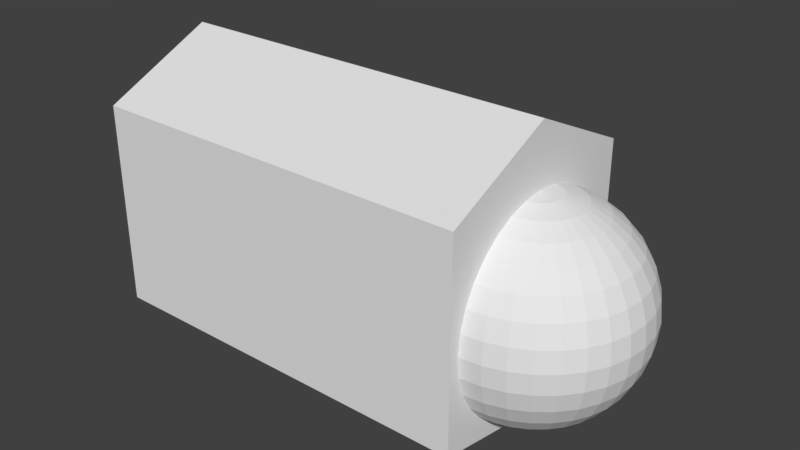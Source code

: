 # Source: R_finger2.blend  (saved by Blender 2.79.0; exported with 4.5.12 LTS)
import bpy
from mathutils import Matrix  # noqa: F401  (used for matrix-valued properties, if any)

bpy.ops.wm.read_factory_settings(use_empty=True)
scene = bpy.context.scene
scene.name = 'Scene'

# ---- collections
col_collection_1 = bpy.data.collections.new('Collection 1'); scene.collection.children.link(col_collection_1)

# ---- materials (node trees are filled in below, after node groups)
mat_r_finger2 = bpy.data.materials.new('R_finger2')
mat_r_finger2.alpha_threshold = 0.0
mat_r_finger2.use_transparent_shadow = False
mat_r_finger2.roughness = 0.5

# ---- material node trees

# ---- world
world_world = bpy.data.worlds.new('World'); scene.world = world_world
world_world.color = (0.05088, 0.05088, 0.05088)
world_world.use_sun_shadow = False
world_world.sun_shadow_jitter_overblur = 0.0
world_world.cycles.sampling_method = 'MANUAL'

# ---- meshes
me_024 = bpy.data.meshes.new('球.024')
me_024.from_pydata([(3.266e-07, 0.1951, 0.9808), (3.192e-07, 0.3827, 0.9239), (3.117e-07, 0.5556, 0.8315), (3.192e-07, 0.7071, 0.7071), (3.341e-07, 0.8315, 0.5556), (2.745e-07, 0.9239, 0.3827), (3.937e-07, 0.9808, 0.1951), (3.788e-07, 1.0, 7.55e-08), (3.937e-07, 0.9808, -0.1951), (2.298e-07, 0.9239, -0.3827), (3.341e-07, 0.8315, -0.5556), (3.192e-07, 0.7071, -0.7071), (3.415e-07, 0.5556, -0.8315), (3.043e-07, 0.3827, -0.9239), (3.08e-07, 0.1951, -0.9808), (0.03806, 0.1913, 0.9808), (0.07466, 0.3753, 0.9239), (0.1084, 0.5449, 0.8315), (0.138, 0.6935, 0.7071), (0.1622, 0.8155, 0.5556), (0.1802, 0.9061, 0.3827), (0.1913, 0.9619, 0.1951), (0.1951, 0.9808, 7.55e-08), (0.1913, 0.9619, -0.1951), (0.1802, 0.9061, -0.3827), (0.1622, 0.8155, -0.5556), (0.138, 0.6935, -0.7071), (0.1084, 0.5449, -0.8315), (0.07466, 0.3753, -0.9239), (0.03806, 0.1913, -0.9808), (0.07466, 0.1802, 0.9808), (0.1464, 0.3536, 0.9239), (0.2126, 0.5133, 0.8315), (0.2706, 0.6533, 0.7071), (0.3182, 0.7682, 0.5556), (0.3536, 0.8536, 0.3827), (0.3753, 0.9061, 0.1951), (0.3827, 0.9239, 7.55e-08), (0.3753, 0.9061, -0.1951), (0.3536, 0.8536, -0.3827), (0.3182, 0.7682, -0.5556), (0.2706, 0.6533, -0.7071), (0.2126, 0.5133, -0.8315), (0.1464, 0.3536, -0.9239), (0.07466, 0.1802, -0.9808), (0.1084, 0.1622, 0.9808), (0.2126, 0.3182, 0.9239), (0.3087, 0.4619, 0.8315), (0.3928, 0.5879, 0.7071), (0.4619, 0.6913, 0.5556), (0.5133, 0.7682, 0.3827), (0.5449, 0.8155, 0.1951), (0.5556, 0.8315, 7.55e-08), (0.5449, 0.8155, -0.1951), (0.5133, 0.7682, -0.3827), (0.4619, 0.6913, -0.5556), (0.3928, 0.5879, -0.7071), (0.3087, 0.4619, -0.8315), (0.2126, 0.3182, -0.9239), (0.1084, 0.1622, -0.9808), (0.138, 0.1379, 0.9808), (0.2706, 0.2706, 0.9239), (0.3928, 0.3928, 0.8315), (0.5, 0.5, 0.7071), (0.5879, 0.5879, 0.5556), (0.6533, 0.6533, 0.3827), (0.6935, 0.6935, 0.1951), (0.7071, 0.7071, 7.55e-08), (0.6935, 0.6935, -0.1951), (0.6533, 0.6533, -0.3827), (0.5879, 0.5879, -0.5556), (0.5, 0.5, -0.7071), (0.3928, 0.3928, -0.8315), (0.2706, 0.2706, -0.9239), (0.138, 0.1379, -0.9808), (0.1622, 0.1084, 0.9808), (0.3182, 0.2126, 0.9239), (0.4619, 0.3087, 0.8315), (0.5879, 0.3928, 0.7071), (0.6913, 0.4619, 0.5556), (0.7682, 0.5133, 0.3827), (0.8155, 0.5449, 0.1951), (0.8315, 0.5556, 7.55e-08), (0.8155, 0.5449, -0.1951), (0.7682, 0.5133, -0.3827), (0.6913, 0.4619, -0.5556), (0.5879, 0.3928, -0.7071), (0.4619, 0.3087, -0.8315), (0.3182, 0.2126, -0.9239), (0.1622, 0.1084, -0.9808), (0.1802, 0.07466, 0.9808), (0.3536, 0.1464, 0.9239), (0.5133, 0.2126, 0.8315), (0.6533, 0.2706, 0.7071), (0.7682, 0.3182, 0.5556), (0.8536, 0.3536, 0.3827), (0.9061, 0.3753, 0.1951), (0.9239, 0.3827, 7.55e-08), (0.9061, 0.3753, -0.1951), (0.8536, 0.3536, -0.3827), (0.7682, 0.3182, -0.5556), (0.6533, 0.2706, -0.7071), (0.5133, 0.2126, -0.8315), (0.3536, 0.1464, -0.9239), (0.1802, 0.07466, -0.9808), (0.1913, 0.03806, 0.9808), (0.3753, 0.07466, 0.9239), (0.5449, 0.1084, 0.8315), (0.6935, 0.1379, 0.7071), (0.8155, 0.1622, 0.5556), (0.9061, 0.1802, 0.3827), (0.9619, 0.1913, 0.1951), (0.9808, 0.1951, 7.55e-08), (0.9619, 0.1913, -0.1951), (0.9061, 0.1802, -0.3827), (0.8155, 0.1622, -0.5556), (0.6935, 0.1379, -0.7071), (0.5449, 0.1084, -0.8315), (0.3753, 0.07466, -0.9239), (0.1913, 0.03806, -0.9808), (0.1951, -7.212e-09, 0.9808), (0.3827, 4.122e-08, 0.9239), (0.5556, 2.632e-08, 0.8315), (0.7071, -2.584e-08, 0.7071), (0.8315, -8.544e-08, 0.5556), (0.9239, 6.357e-08, 0.3827), (0.9808, -8.544e-08, 0.1951), (1.0, -1.003e-07, 7.55e-08), (0.9808, -8.544e-08, -0.1951), (0.9239, 6.357e-08, -0.3827), (0.8315, -8.544e-08, -0.5556), (0.7071, -2.584e-08, -0.7071), (0.5556, -1.094e-08, -0.8315), (0.3827, 3.964e-09, -0.9239), (0.1951, 3.964e-09, -0.9808), (0.1913, -0.03806, 0.9808), (0.3753, -0.07466, 0.9239), (0.5449, -0.1084, 0.8315), (0.6935, -0.1379, 0.7071), (0.8155, -0.1622, 0.5556), (0.9061, -0.1802, 0.3827), (0.9619, -0.1913, 0.1951), (0.9808, -0.1951, 7.55e-08), (0.9619, -0.1913, -0.1951), (0.9061, -0.1802, -0.3827), (0.8155, -0.1622, -0.5556), (0.6935, -0.1379, -0.7071), (0.5449, -0.1084, -0.8315), (0.3753, -0.07466, -0.9239), (0.1913, -0.03806, -0.9808), (0.1802, -0.07466, 0.9808), (0.3536, -0.1464, 0.9239), (0.5133, -0.2126, 0.8315), (0.6533, -0.2706, 0.7071), (0.7682, -0.3182, 0.5556), (0.8536, -0.3536, 0.3827), (0.9061, -0.3753, 0.1951), (0.9239, -0.3827, 7.55e-08), (0.9061, -0.3753, -0.1951), (0.8536, -0.3536, -0.3827), (0.7682, -0.3182, -0.5556), (0.6533, -0.2706, -0.7071), (0.5133, -0.2126, -0.8315), (0.3536, -0.1464, -0.9239), (0.1802, -0.07466, -0.9808), (0.1622, -0.1084, 0.9808), (0.3182, -0.2126, 0.9239), (0.4619, -0.3087, 0.8315), (0.5879, -0.3928, 0.7071), (0.6913, -0.4619, 0.5556), (0.7682, -0.5133, 0.3827), (0.8155, -0.5449, 0.1951), (0.8315, -0.5556, 7.55e-08), (0.8155, -0.5449, -0.1951), (0.7682, -0.5133, -0.3827), (0.6913, -0.4619, -0.5556), (0.5879, -0.3928, -0.7071), (0.4619, -0.3087, -0.8315), (0.3182, -0.2126, -0.9239), (0.1622, -0.1084, -0.9808), (0.138, -0.1379, 0.9808), (0.2706, -0.2706, 0.9239), (0.3928, -0.3928, 0.8315), (0.5, -0.5, 0.7071), (0.5879, -0.5879, 0.5556), (0.6533, -0.6533, 0.3827), (0.6935, -0.6935, 0.1951), (0.7071, -0.7071, 7.55e-08), (0.6935, -0.6935, -0.1951), (0.6533, -0.6533, -0.3827), (0.5879, -0.5879, -0.5556), (0.5, -0.5, -0.7071), (0.3928, -0.3928, -0.8315), (0.2706, -0.2706, -0.9239), (0.1379, -0.1379, -0.9808), (0.1084, -0.1622, 0.9808), (0.2126, -0.3182, 0.9239), (0.3087, -0.4619, 0.8315), (0.3928, -0.5879, 0.7071), (0.4619, -0.6913, 0.5556), (0.5133, -0.7682, 0.3827), (0.5449, -0.8155, 0.1951), (0.5556, -0.8315, 7.55e-08), (0.5449, -0.8155, -0.1951), (0.5133, -0.7682, -0.3827), (0.4619, -0.6913, -0.5556), (0.3928, -0.5879, -0.7071), (0.3087, -0.4619, -0.8315), (0.2126, -0.3182, -0.9239), (0.1084, -0.1622, -0.9808), (3.258e-07, 0.0, -1.0), (0.07466, -0.1802, 0.9808), (0.1464, -0.3536, 0.9239), (0.2126, -0.5133, 0.8315), (0.2706, -0.6533, 0.7071), (0.3182, -0.7682, 0.5556), (0.3536, -0.8536, 0.3827), (0.3753, -0.9061, 0.1951), (0.3827, -0.9239, 7.55e-08), (0.3753, -0.9061, -0.1951), (0.3536, -0.8536, -0.3827), (0.3182, -0.7682, -0.5556), (0.2706, -0.6533, -0.7071), (0.2126, -0.5133, -0.8315), (0.1464, -0.3536, -0.9239), (0.07466, -0.1802, -0.9808), (0.03806, -0.1913, 0.9808), (0.07466, -0.3753, 0.9239), (0.1084, -0.5449, 0.8315), (0.1379, -0.6935, 0.7071), (0.1622, -0.8155, 0.5556), (0.1802, -0.9061, 0.3827), (0.1913, -0.9619, 0.1951), (0.1951, -0.9808, 7.55e-08), (0.1913, -0.9619, -0.1951), (0.1802, -0.9061, -0.3827), (0.1622, -0.8155, -0.5556), (0.1379, -0.6935, -0.7071), (0.1084, -0.5449, -0.8315), (0.07466, -0.3753, -0.9239), (0.03806, -0.1913, -0.9808), (3.117e-07, -0.1951, 0.9808), (2.819e-07, -0.3827, 0.9239), (2.819e-07, -0.5556, 0.8315), (1.851e-07, -0.7071, 0.7071), (1.404e-07, -0.8315, 0.5556), (3.192e-07, -0.9239, 0.3827), (9.567e-08, -0.9808, 0.1951), (1.404e-07, -1.0, 7.55e-08), (9.567e-08, -0.9808, -0.1951), (3.192e-07, -0.9239, -0.3827), (1.404e-07, -0.8315, -0.5556), (1.851e-07, -0.7071, -0.7071), (2.596e-07, -0.5556, -0.8315), (2.521e-07, -0.3827, -0.9239), (3.155e-07, -0.1951, -0.9808), (2.48e-08, -1.247e-07, 1.0), (2.289e-05, 1.066, 0.8743), (2.289e-05, -1.094, 0.8743), (-3.752, -1.094, 0.8743), (-3.752, 1.066, 0.8743), (2.289e-05, 1.066, -1.078), (2.289e-05, -1.094, -1.078), (-3.752, -1.094, -1.078), (-3.752, 1.066, -1.078), (2.289e-05, -0.01395, 1.075), (-3.752, -0.01395, 1.075), (2.289e-05, -0.01395, -1.584), (-3.752, -0.01395, -1.584)], [], [(1, 0, 15, 16), (12, 11, 26, 27), (10, 9, 24, 25), (8, 7, 22, 23), (6, 5, 20, 21), (4, 3, 18, 19), (2, 1, 16, 17), (13, 12, 27, 28), (11, 10, 25, 26), (9, 8, 23, 24), (7, 6, 21, 22), (5, 4, 19, 20), (3, 2, 17, 18), (14, 13, 28, 29), (16, 15, 30, 31), (27, 26, 41, 42), (25, 24, 39, 40), (23, 22, 37, 38), (21, 20, 35, 36), (19, 18, 33, 34), (17, 16, 31, 32), (28, 27, 42, 43), (26, 25, 40, 41), (24, 23, 38, 39), (22, 21, 36, 37), (20, 19, 34, 35), (18, 17, 32, 33), (29, 28, 43, 44), (31, 30, 45, 46), (42, 41, 56, 57), (40, 39, 54, 55), (38, 37, 52, 53), (36, 35, 50, 51), (34, 33, 48, 49), (32, 31, 46, 47), (43, 42, 57, 58), (41, 40, 55, 56), (39, 38, 53, 54), (37, 36, 51, 52), (35, 34, 49, 50), (33, 32, 47, 48), (44, 43, 58, 59), (46, 45, 60, 61), (57, 56, 71, 72), (55, 54, 69, 70), (53, 52, 67, 68), (51, 50, 65, 66), (49, 48, 63, 64), (47, 46, 61, 62), (58, 57, 72, 73), (56, 55, 70, 71), (54, 53, 68, 69), (52, 51, 66, 67), (50, 49, 64, 65), (48, 47, 62, 63), (59, 58, 73, 74), (61, 60, 75, 76), (72, 71, 86, 87), (70, 69, 84, 85), (68, 67, 82, 83), (66, 65, 80, 81), (64, 63, 78, 79), (62, 61, 76, 77), (73, 72, 87, 88), (71, 70, 85, 86), (69, 68, 83, 84), (67, 66, 81, 82), (65, 64, 79, 80), (63, 62, 77, 78), (74, 73, 88, 89), (76, 75, 90, 91), (87, 86, 101, 102), (85, 84, 99, 100), (83, 82, 97, 98), (81, 80, 95, 96), (79, 78, 93, 94), (77, 76, 91, 92), (88, 87, 102, 103), (86, 85, 100, 101), (84, 83, 98, 99), (82, 81, 96, 97), (80, 79, 94, 95), (78, 77, 92, 93), (89, 88, 103, 104), (91, 90, 105, 106), (102, 101, 116, 117), (100, 99, 114, 115), (98, 97, 112, 113), (96, 95, 110, 111), (94, 93, 108, 109), (92, 91, 106, 107), (103, 102, 117, 118), (101, 100, 115, 116), (99, 98, 113, 114), (97, 96, 111, 112), (95, 94, 109, 110), (93, 92, 107, 108), (104, 103, 118, 119), (106, 105, 120, 121), (117, 116, 131, 132), (115, 114, 129, 130), (113, 112, 127, 128), (111, 110, 125, 126), (109, 108, 123, 124), (107, 106, 121, 122), (118, 117, 132, 133), (116, 115, 130, 131), (114, 113, 128, 129), (112, 111, 126, 127), (110, 109, 124, 125), (108, 107, 122, 123), (119, 118, 133, 134), (121, 120, 135, 136), (132, 131, 146, 147), (130, 129, 144, 145), (128, 127, 142, 143), (126, 125, 140, 141), (124, 123, 138, 139), (122, 121, 136, 137), (133, 132, 147, 148), (131, 130, 145, 146), (129, 128, 143, 144), (127, 126, 141, 142), (125, 124, 139, 140), (123, 122, 137, 138), (134, 133, 148, 149), (136, 135, 150, 151), (147, 146, 161, 162), (145, 144, 159, 160), (143, 142, 157, 158), (141, 140, 155, 156), (139, 138, 153, 154), (137, 136, 151, 152), (148, 147, 162, 163), (146, 145, 160, 161), (144, 143, 158, 159), (142, 141, 156, 157), (140, 139, 154, 155), (138, 137, 152, 153), (149, 148, 163, 164), (151, 150, 165, 166), (162, 161, 176, 177), (160, 159, 174, 175), (158, 157, 172, 173), (156, 155, 170, 171), (154, 153, 168, 169), (152, 151, 166, 167), (163, 162, 177, 178), (161, 160, 175, 176), (159, 158, 173, 174), (157, 156, 171, 172), (155, 154, 169, 170), (153, 152, 167, 168), (164, 163, 178, 179), (166, 165, 180, 181), (177, 176, 191, 192), (175, 174, 189, 190), (173, 172, 187, 188), (171, 170, 185, 186), (169, 168, 183, 184), (167, 166, 181, 182), (178, 177, 192, 193), (176, 175, 190, 191), (174, 173, 188, 189), (172, 171, 186, 187), (170, 169, 184, 185), (168, 167, 182, 183), (179, 178, 193, 194), (181, 180, 195, 196), (192, 191, 206, 207), (190, 189, 204, 205), (188, 187, 202, 203), (186, 185, 200, 201), (184, 183, 198, 199), (182, 181, 196, 197), (193, 192, 207, 208), (191, 190, 205, 206), (189, 188, 203, 204), (187, 186, 201, 202), (185, 184, 199, 200), (183, 182, 197, 198), (194, 193, 208, 209), (196, 195, 211, 212), (207, 206, 222, 223), (205, 204, 220, 221), (203, 202, 218, 219), (201, 200, 216, 217), (199, 198, 214, 215), (197, 196, 212, 213), (208, 207, 223, 224), (206, 205, 221, 222), (204, 203, 219, 220), (202, 201, 217, 218), (200, 199, 215, 216), (198, 197, 213, 214), (209, 208, 224, 225), (212, 211, 226, 227), (223, 222, 237, 238), (221, 220, 235, 236), (219, 218, 233, 234), (217, 216, 231, 232), (215, 214, 229, 230), (213, 212, 227, 228), (224, 223, 238, 239), (222, 221, 236, 237), (220, 219, 234, 235), (218, 217, 232, 233), (216, 215, 230, 231), (214, 213, 228, 229), (225, 224, 239, 240), (227, 226, 241, 242), (238, 237, 252, 253), (236, 235, 250, 251), (234, 233, 248, 249), (232, 231, 246, 247), (230, 229, 244, 245), (228, 227, 242, 243), (239, 238, 253, 254), (237, 236, 251, 252), (235, 234, 249, 250), (233, 232, 247, 248), (231, 230, 245, 246), (229, 228, 243, 244), (240, 239, 254, 255), (210, 14, 29), (0, 256, 15), (210, 29, 44), (15, 256, 30), (210, 44, 59), (30, 256, 45), (210, 59, 74), (45, 256, 60), (210, 74, 89), (60, 256, 75), (210, 89, 104), (75, 256, 90), (210, 104, 119), (90, 256, 105), (210, 119, 134), (105, 256, 120), (210, 134, 149), (120, 256, 135), (210, 149, 164), (135, 256, 150), (210, 164, 179), (150, 256, 165), (210, 179, 194), (165, 256, 180), (210, 194, 209), (180, 256, 195), (210, 209, 225), (195, 256, 211), (210, 225, 240), (211, 256, 226), (210, 240, 255), (226, 256, 241), (261, 267, 265, 257), (262, 263, 259, 258), (268, 264, 260, 266), (264, 261, 257, 260), (257, 265, 266, 260), (264, 268, 267, 261), (267, 262, 258, 265), (265, 258, 259, 266), (268, 263, 262, 267), (263, 268, 266, 259)])
_uv = me_024.uv_layers.new(name='UVマップ')
_uv.uv.foreach_set('vector', [0.3056, 0.5749, 0.3312, 0.5863, 0.3294, 0.5914, 0.3026, 0.5851, 0.04453, 0.6736, 0.05575, 0.6496, 0.07082, 0.6596, 0.05715, 0.6797, 0.07088, 0.627, 0.0897, 0.6066, 0.1054, 0.6252, 0.087, 0.6414, 0.1118, 0.5892, 0.1366, 0.5752, 0.1479, 0.5997, 0.1258, 0.6112, 0.1636, 0.5651, 0.192, 0.559, 0.1963, 0.5841, 0.1715, 0.5906, 0.2211, 0.5572, 0.2502, 0.5595, 0.2487, 0.5793, 0.2222, 0.5803, 0.2785, 0.5656, 0.3056, 0.5749, 0.3026, 0.5851, 0.2756, 0.5809, 0.03718, 0.6983, 0.04453, 0.6736, 0.05715, 0.6797, 0.04617, 0.7013, 0.05575, 0.6496, 0.07088, 0.627, 0.087, 0.6414, 0.07082, 0.6596, 0.0897, 0.6066, 0.1118, 0.5892, 0.1258, 0.6112, 0.1054, 0.6252, 0.1366, 0.5752, 0.1636, 0.5651, 0.1715, 0.5906, 0.1479, 0.5997, 0.192, 0.559, 0.2211, 0.5572, 0.2222, 0.5803, 0.1963, 0.5841, 0.2502, 0.5595, 0.2785, 0.5656, 0.2756, 0.5809, 0.2487, 0.5793, 0.03326, 0.7228, 0.03718, 0.6983, 0.04617, 0.7013, 0.0379, 0.7238, 0.3026, 0.5851, 0.3294, 0.5914, 0.3285, 0.5967, 0.3016, 0.5954, 0.05715, 0.6797, 0.07082, 0.6596, 0.08318, 0.6707, 0.06781, 0.6873, 0.087, 0.6414, 0.1054, 0.6252, 0.1181, 0.6428, 0.09999, 0.6559, 0.1258, 0.6112, 0.1479, 0.5997, 0.1577, 0.6215, 0.1374, 0.6314, 0.1715, 0.5906, 0.1963, 0.5841, 0.2016, 0.6064, 0.1791, 0.6132, 0.2222, 0.5803, 0.2487, 0.5793, 0.2497, 0.5976, 0.2251, 0.6012, 0.2756, 0.5809, 0.3026, 0.5851, 0.3016, 0.5954, 0.2752, 0.5957, 0.04617, 0.7013, 0.05715, 0.6797, 0.06781, 0.6873, 0.0541, 0.7056, 0.07082, 0.6596, 0.087, 0.6414, 0.09999, 0.6559, 0.08318, 0.6707, 0.1054, 0.6252, 0.1258, 0.6112, 0.1374, 0.6314, 0.1181, 0.6428, 0.1479, 0.5997, 0.1715, 0.5906, 0.1791, 0.6132, 0.1577, 0.6215, 0.1963, 0.5841, 0.2222, 0.5803, 0.2251, 0.6012, 0.2016, 0.6064, 0.2487, 0.5793, 0.2756, 0.5809, 0.2752, 0.5957, 0.2497, 0.5976, 0.0379, 0.7238, 0.04617, 0.7013, 0.0541, 0.7056, 0.04217, 0.7256, 0.3016, 0.5954, 0.3285, 0.5967, 0.3287, 0.602, 0.3022, 0.6055, 0.06781, 0.6873, 0.08318, 0.6707, 0.09322, 0.6824, 0.07664, 0.6959, 0.09999, 0.6559, 0.1181, 0.6428, 0.1284, 0.6599, 0.1105, 0.6705, 0.1374, 0.6314, 0.1577, 0.6215, 0.1664, 0.6418, 0.1471, 0.6503, 0.1791, 0.6132, 0.2016, 0.6064, 0.2076, 0.6269, 0.1866, 0.634, 0.2251, 0.6012, 0.2497, 0.5976, 0.2526, 0.6148, 0.2296, 0.6205, 0.2752, 0.5957, 0.3016, 0.5954, 0.3022, 0.6055, 0.2768, 0.6098, 0.0541, 0.7056, 0.06781, 0.6873, 0.07664, 0.6959, 0.06085, 0.7111, 0.08318, 0.6707, 0.09999, 0.6559, 0.1105, 0.6705, 0.09322, 0.6824, 0.1181, 0.6428, 0.1374, 0.6314, 0.1471, 0.6503, 0.1284, 0.6599, 0.1577, 0.6215, 0.1791, 0.6132, 0.1866, 0.634, 0.1664, 0.6418, 0.2016, 0.6064, 0.2251, 0.6012, 0.2296, 0.6205, 0.2076, 0.6269, 0.2497, 0.5976, 0.2752, 0.5957, 0.2768, 0.6098, 0.2526, 0.6148, 0.04217, 0.7256, 0.0541, 0.7056, 0.06085, 0.7111, 0.04594, 0.7282, 0.3022, 0.6055, 0.3287, 0.602, 0.3298, 0.6071, 0.3045, 0.6152, 0.07664, 0.6959, 0.09322, 0.6824, 0.1012, 0.6947, 0.08375, 0.7053, 0.1105, 0.6705, 0.1284, 0.6599, 0.1369, 0.6767, 0.1189, 0.6853, 0.1471, 0.6503, 0.1664, 0.6418, 0.1744, 0.6612, 0.1554, 0.6688, 0.1866, 0.634, 0.2076, 0.6269, 0.2142, 0.6463, 0.194, 0.6538, 0.2296, 0.6205, 0.2526, 0.6148, 0.2573, 0.6311, 0.2353, 0.6388, 0.2768, 0.6098, 0.3022, 0.6055, 0.3045, 0.6152, 0.2804, 0.6233, 0.06085, 0.7111, 0.07664, 0.6959, 0.08375, 0.7053, 0.0664, 0.7174, 0.09322, 0.6824, 0.1105, 0.6705, 0.1189, 0.6853, 0.1012, 0.6947, 0.1284, 0.6599, 0.1471, 0.6503, 0.1554, 0.6688, 0.1369, 0.6767, 0.1664, 0.6418, 0.1866, 0.634, 0.194, 0.6538, 0.1744, 0.6612, 0.2076, 0.6269, 0.2296, 0.6205, 0.2353, 0.6388, 0.2142, 0.6463, 0.2526, 0.6148, 0.2768, 0.6098, 0.2804, 0.6233, 0.2573, 0.6311, 0.04594, 0.7282, 0.06085, 0.7111, 0.0664, 0.7174, 0.04912, 0.7313, 0.3045, 0.6152, 0.3298, 0.6071, 0.3318, 0.6119, 0.3084, 0.6244, 0.08375, 0.7053, 0.1012, 0.6947, 0.1074, 0.7073, 0.08924, 0.7152, 0.1189, 0.6853, 0.1369, 0.6767, 0.1438, 0.6936, 0.1256, 0.7002, 0.1554, 0.6688, 0.1744, 0.6612, 0.1817, 0.6805, 0.1625, 0.6872, 0.194, 0.6538, 0.2142, 0.6463, 0.2216, 0.6653, 0.2014, 0.6733, 0.2353, 0.6388, 0.2573, 0.6311, 0.2637, 0.6468, 0.2424, 0.6565, 0.2804, 0.6233, 0.3045, 0.6152, 0.3084, 0.6244, 0.2857, 0.6361, 0.0664, 0.7174, 0.08375, 0.7053, 0.08924, 0.7152, 0.07073, 0.7243, 0.1012, 0.6947, 0.1189, 0.6853, 0.1256, 0.7002, 0.1074, 0.7073, 0.1369, 0.6767, 0.1554, 0.6688, 0.1625, 0.6872, 0.1438, 0.6936, 0.1744, 0.6612, 0.194, 0.6538, 0.2014, 0.6733, 0.1817, 0.6805, 0.2142, 0.6463, 0.2353, 0.6388, 0.2424, 0.6565, 0.2216, 0.6653, 0.2573, 0.6311, 0.2804, 0.6233, 0.2857, 0.6361, 0.2637, 0.6468, 0.04912, 0.7313, 0.0664, 0.7174, 0.07073, 0.7243, 0.05166, 0.7349, 0.3084, 0.6244, 0.3318, 0.6119, 0.3347, 0.6163, 0.3137, 0.6329, 0.08924, 0.7152, 0.1074, 0.7073, 0.1119, 0.7203, 0.09315, 0.7256, 0.1256, 0.7002, 0.1438, 0.6936, 0.1491, 0.7108, 0.1304, 0.7155, 0.1625, 0.6872, 0.1817, 0.6805, 0.1885, 0.7003, 0.1684, 0.706, 0.2014, 0.6733, 0.2216, 0.6653, 0.23, 0.6844, 0.2091, 0.6932, 0.2424, 0.6565, 0.2637, 0.6468, 0.2718, 0.6619, 0.2509, 0.674, 0.2857, 0.6361, 0.3084, 0.6244, 0.3137, 0.6329, 0.2928, 0.6482, 0.07073, 0.7243, 0.08924, 0.7152, 0.09315, 0.7256, 0.07383, 0.7317, 0.1074, 0.7073, 0.1256, 0.7002, 0.1304, 0.7155, 0.1119, 0.7203, 0.1438, 0.6936, 0.1625, 0.6872, 0.1684, 0.706, 0.1491, 0.7108, 0.1817, 0.6805, 0.2014, 0.6733, 0.2091, 0.6932, 0.1885, 0.7003, 0.2216, 0.6653, 0.2424, 0.6565, 0.2509, 0.674, 0.23, 0.6844, 0.2637, 0.6468, 0.2857, 0.6361, 0.2928, 0.6482, 0.2718, 0.6619, 0.05166, 0.7349, 0.07073, 0.7243, 0.07383, 0.7317, 0.05349, 0.7388, 0.3137, 0.6329, 0.3347, 0.6163, 0.3384, 0.6201, 0.3206, 0.6405, 0.09315, 0.7256, 0.1119, 0.7203, 0.1146, 0.7336, 0.09552, 0.7363, 0.1304, 0.7155, 0.1491, 0.7108, 0.1526, 0.7286, 0.1334, 0.7311, 0.1684, 0.706, 0.1885, 0.7003, 0.1948, 0.7218, 0.1728, 0.7259, 0.2091, 0.6932, 0.23, 0.6844, 0.2397, 0.7044, 0.2174, 0.7146, 0.2509, 0.674, 0.2718, 0.6619, 0.2821, 0.6765, 0.2614, 0.6916, 0.2928, 0.6482, 0.3137, 0.6329, 0.3206, 0.6405, 0.3018, 0.6594, 0.07383, 0.7317, 0.09315, 0.7256, 0.09552, 0.7363, 0.07571, 0.7393, 0.1119, 0.7203, 0.1304, 0.7155, 0.1334, 0.7311, 0.1146, 0.7336, 0.1491, 0.7108, 0.1684, 0.706, 0.1728, 0.7259, 0.1526, 0.7286, 0.1885, 0.7003, 0.2091, 0.6932, 0.2174, 0.7146, 0.1948, 0.7218, 0.23, 0.6844, 0.2509, 0.674, 0.2614, 0.6916, 0.2397, 0.7044, 0.2718, 0.6619, 0.2928, 0.6482, 0.3018, 0.6594, 0.2821, 0.6765, 0.05349, 0.7388, 0.07383, 0.7317, 0.07571, 0.7393, 0.0546, 0.7429, 0.3206, 0.6405, 0.3384, 0.6201, 0.3428, 0.6232, 0.3288, 0.6469, 0.09552, 0.7363, 0.1146, 0.7336, 0.1155, 0.747, 0.09635, 0.7471, 0.1334, 0.7311, 0.1526, 0.7286, 0.154, 0.7469, 0.1345, 0.747, 0.1728, 0.7259, 0.1948, 0.7218, 0.2, 0.7472, 0.1749, 0.7471, 0.2174, 0.7146, 0.2397, 0.7044, 0.2517, 0.7257, 0.2268, 0.7385, 0.2614, 0.6916, 0.2821, 0.6765, 0.2948, 0.6906, 0.2744, 0.7095, 0.3018, 0.6594, 0.3206, 0.6405, 0.3288, 0.6469, 0.3129, 0.6696, 0.07571, 0.7393, 0.09552, 0.7363, 0.09635, 0.7471, 0.07635, 0.7472, 0.1146, 0.7336, 0.1334, 0.7311, 0.1345, 0.747, 0.1155, 0.747, 0.1526, 0.7286, 0.1728, 0.7259, 0.1749, 0.7471, 0.154, 0.7469, 0.1948, 0.7218, 0.2174, 0.7146, 0.2268, 0.7385, 0.2, 0.7472, 0.2397, 0.7044, 0.2614, 0.6916, 0.2744, 0.7095, 0.2517, 0.7257, 0.2821, 0.6765, 0.3018, 0.6594, 0.3129, 0.6696, 0.2948, 0.6906, 0.0546, 0.7429, 0.07571, 0.7393, 0.07635, 0.7472, 0.05496, 0.7472, 0.3258, 0.8504, 0.3378, 0.8747, 0.3333, 0.8774, 0.3173, 0.8562, 0.09635, 0.7471, 0.1155, 0.747, 0.1148, 0.7604, 0.09564, 0.7579, 0.1345, 0.747, 0.154, 0.7469, 0.1528, 0.7651, 0.1336, 0.7628, 0.1749, 0.7471, 0.2, 0.7472, 0.1945, 0.7721, 0.1729, 0.7679, 0.2265, 0.7557, 0.2513, 0.7686, 0.2392, 0.7898, 0.217, 0.7794, 0.274, 0.7852, 0.2941, 0.8049, 0.2808, 0.8186, 0.2606, 0.803, 0.3114, 0.8269, 0.3258, 0.8504, 0.3173, 0.8562, 0.2998, 0.8365, 0.07635, 0.7472, 0.09635, 0.7471, 0.09564, 0.7579, 0.07575, 0.755, 0.1155, 0.747, 0.1345, 0.747, 0.1336, 0.7628, 0.1148, 0.7604, 0.154, 0.7469, 0.1749, 0.7471, 0.1729, 0.7679, 0.1528, 0.7651, 0.2, 0.7472, 0.2265, 0.7557, 0.217, 0.7794, 0.1945, 0.7721, 0.2513, 0.7686, 0.274, 0.7852, 0.2606, 0.803, 0.2392, 0.7898, 0.2941, 0.8049, 0.3114, 0.8269, 0.2998, 0.8365, 0.2808, 0.8186, 0.05496, 0.7472, 0.07635, 0.7472, 0.07575, 0.755, 0.05457, 0.7515, 0.3173, 0.8562, 0.3333, 0.8774, 0.3294, 0.8808, 0.3101, 0.8633, 0.09564, 0.7579, 0.1148, 0.7604, 0.1122, 0.7737, 0.09339, 0.7686, 0.1336, 0.7628, 0.1528, 0.7651, 0.1495, 0.7828, 0.1307, 0.7784, 0.1729, 0.7679, 0.1945, 0.7721, 0.1884, 0.7933, 0.1686, 0.7876, 0.217, 0.7794, 0.2392, 0.7898, 0.2293, 0.8095, 0.2087, 0.8005, 0.2606, 0.803, 0.2808, 0.8186, 0.2702, 0.8328, 0.2498, 0.8202, 0.2998, 0.8365, 0.3173, 0.8562, 0.3101, 0.8633, 0.2903, 0.8472, 0.07575, 0.755, 0.09564, 0.7579, 0.09339, 0.7686, 0.07392, 0.7627, 0.1148, 0.7604, 0.1336, 0.7628, 0.1307, 0.7784, 0.1122, 0.7737, 0.1528, 0.7651, 0.1729, 0.7679, 0.1686, 0.7876, 0.1495, 0.7828, 0.1945, 0.7721, 0.217, 0.7794, 0.2087, 0.8005, 0.1884, 0.7933, 0.2392, 0.7898, 0.2606, 0.803, 0.2498, 0.8202, 0.2293, 0.8095, 0.2808, 0.8186, 0.2998, 0.8365, 0.2903, 0.8472, 0.2702, 0.8328, 0.05457, 0.7515, 0.07575, 0.755, 0.07392, 0.7627, 0.05344, 0.7557, 0.3101, 0.8633, 0.3294, 0.8808, 0.3263, 0.8848, 0.3044, 0.8712, 0.09339, 0.7686, 0.1122, 0.7737, 0.1079, 0.7867, 0.08959, 0.779, 0.1307, 0.7784, 0.1495, 0.7828, 0.1444, 0.8, 0.1261, 0.7936, 0.1686, 0.7876, 0.1884, 0.7933, 0.1817, 0.8129, 0.1628, 0.8063, 0.2087, 0.8005, 0.2293, 0.8095, 0.2209, 0.8282, 0.2011, 0.8202, 0.2498, 0.8202, 0.2702, 0.8328, 0.2617, 0.8474, 0.2411, 0.8373, 0.2903, 0.8472, 0.3101, 0.8633, 0.3044, 0.8712, 0.2828, 0.8587, 0.07392, 0.7627, 0.09339, 0.7686, 0.08959, 0.779, 0.07085, 0.7702, 0.1122, 0.7737, 0.1307, 0.7784, 0.1261, 0.7936, 0.1079, 0.7867, 0.1495, 0.7828, 0.1686, 0.7876, 0.1628, 0.8063, 0.1444, 0.8, 0.1884, 0.7933, 0.2087, 0.8005, 0.2011, 0.8202, 0.1817, 0.8129, 0.2293, 0.8095, 0.2498, 0.8202, 0.2411, 0.8373, 0.2209, 0.8282, 0.2702, 0.8328, 0.2903, 0.8472, 0.2828, 0.8587, 0.2617, 0.8474, 0.05344, 0.7557, 0.07392, 0.7627, 0.07085, 0.7702, 0.05158, 0.7596, 0.3044, 0.8712, 0.3263, 0.8848, 0.324, 0.8894, 0.3001, 0.8799, 0.08959, 0.779, 0.1079, 0.7867, 0.102, 0.7995, 0.08423, 0.7891, 0.1261, 0.7936, 0.1444, 0.8, 0.1377, 0.8168, 0.1197, 0.8086, 0.1628, 0.8063, 0.1817, 0.8129, 0.1746, 0.832, 0.156, 0.8245, 0.2011, 0.8202, 0.2209, 0.8282, 0.2135, 0.8467, 0.1938, 0.8394, 0.2411, 0.8373, 0.2617, 0.8474, 0.255, 0.8624, 0.2339, 0.8544, 0.2828, 0.8587, 0.3044, 0.8712, 0.3001, 0.8799, 0.2771, 0.8709, 0.07085, 0.7702, 0.08959, 0.779, 0.08423, 0.7891, 0.06655, 0.7772, 0.1079, 0.7867, 0.1261, 0.7936, 0.1197, 0.8086, 0.102, 0.7995, 0.1444, 0.8, 0.1628, 0.8063, 0.156, 0.8245, 0.1377, 0.8168, 0.1817, 0.8129, 0.2011, 0.8202, 0.1938, 0.8394, 0.1746, 0.832, 0.2209, 0.8282, 0.2411, 0.8373, 0.2339, 0.8544, 0.2135, 0.8467, 0.2617, 0.8474, 0.2828, 0.8587, 0.2771, 0.8709, 0.255, 0.8624, 0.05158, 0.7596, 0.07085, 0.7702, 0.06655, 0.7772, 0.04901, 0.7632, 0.3001, 0.8799, 0.324, 0.8894, 0.3225, 0.8942, 0.2973, 0.8891, 0.08423, 0.7891, 0.102, 0.7995, 0.09418, 0.8119, 0.07725, 0.7987, 0.1197, 0.8086, 0.1377, 0.8168, 0.1297, 0.8335, 0.1116, 0.8235, 0.156, 0.8245, 0.1746, 0.832, 0.167, 0.851, 0.1481, 0.8427, 0.1938, 0.8394, 0.2135, 0.8467, 0.2069, 0.8655, 0.1866, 0.8587, 0.2339, 0.8544, 0.255, 0.8624, 0.2501, 0.8781, 0.228, 0.872, 0.2771, 0.8709, 0.3001, 0.8799, 0.2973, 0.8891, 0.2731, 0.8837, 0.06655, 0.7772, 0.08423, 0.7891, 0.07725, 0.7987, 0.06101, 0.7836, 0.102, 0.7995, 0.1197, 0.8086, 0.1116, 0.8235, 0.09418, 0.8119, 0.1377, 0.8168, 0.156, 0.8245, 0.1481, 0.8427, 0.1297, 0.8335, 0.1746, 0.832, 0.1938, 0.8394, 0.1866, 0.8587, 0.167, 0.851, 0.2135, 0.8467, 0.2339, 0.8544, 0.228, 0.872, 0.2069, 0.8655, 0.255, 0.8624, 0.2771, 0.8709, 0.2731, 0.8837, 0.2501, 0.8781, 0.04901, 0.7632, 0.06655, 0.7772, 0.06101, 0.7836, 0.04579, 0.7663, 0.2973, 0.8891, 0.3225, 0.8942, 0.322, 0.8993, 0.2961, 0.8987, 0.07725, 0.7987, 0.09418, 0.8119, 0.08445, 0.8238, 0.06855, 0.8075, 0.1116, 0.8235, 0.1297, 0.8335, 0.1198, 0.8506, 0.1016, 0.8382, 0.1481, 0.8427, 0.167, 0.851, 0.1588, 0.8708, 0.1389, 0.8615, 0.1866, 0.8587, 0.2069, 0.8655, 0.2011, 0.8852, 0.1795, 0.8788, 0.228, 0.872, 0.2501, 0.8781, 0.2468, 0.8945, 0.2235, 0.8905, 0.2731, 0.8837, 0.2973, 0.8891, 0.2961, 0.8987, 0.271, 0.8972, 0.06101, 0.7836, 0.07725, 0.7987, 0.06855, 0.8075, 0.05423, 0.7892, 0.09418, 0.8119, 0.1116, 0.8235, 0.1016, 0.8382, 0.08445, 0.8238, 0.1297, 0.8335, 0.1481, 0.8427, 0.1389, 0.8615, 0.1198, 0.8506, 0.167, 0.851, 0.1866, 0.8587, 0.1795, 0.8788, 0.1588, 0.8708, 0.2069, 0.8655, 0.228, 0.872, 0.2235, 0.8905, 0.2011, 0.8852, 0.2501, 0.8781, 0.2731, 0.8837, 0.271, 0.8972, 0.2468, 0.8945, 0.04579, 0.7663, 0.06101, 0.7836, 0.05423, 0.7892, 0.04196, 0.7689, 0.2961, 0.8987, 0.322, 0.8993, 0.3224, 0.9044, 0.2965, 0.9086, 0.06855, 0.8075, 0.08445, 0.8238, 0.07248, 0.8353, 0.05798, 0.8155, 0.1016, 0.8382, 0.1198, 0.8506, 0.1079, 0.8683, 0.08919, 0.8529, 0.1389, 0.8615, 0.1588, 0.8708, 0.1497, 0.8921, 0.1282, 0.8814, 0.1795, 0.8788, 0.2011, 0.8852, 0.196, 0.9065, 0.1723, 0.9005, 0.2235, 0.8905, 0.2468, 0.8945, 0.2454, 0.9118, 0.2204, 0.9104, 0.271, 0.8972, 0.2961, 0.8987, 0.2965, 0.9086, 0.2708, 0.9112, 0.05423, 0.7892, 0.06855, 0.8075, 0.05798, 0.8155, 0.04623, 0.7937, 0.08445, 0.8238, 0.1016, 0.8382, 0.08919, 0.8529, 0.07248, 0.8353, 0.1198, 0.8506, 0.1389, 0.8615, 0.1282, 0.8814, 0.1079, 0.8683, 0.1588, 0.8708, 0.1795, 0.8788, 0.1723, 0.9005, 0.1497, 0.8921, 0.2011, 0.8852, 0.2235, 0.8905, 0.2204, 0.9104, 0.196, 0.9065, 0.2468, 0.8945, 0.271, 0.8972, 0.2708, 0.9112, 0.2454, 0.9118, 0.04196, 0.7689, 0.05423, 0.7892, 0.04623, 0.7937, 0.03762, 0.7707, 0.2965, 0.9086, 0.3224, 0.9044, 0.3238, 0.9094, 0.2987, 0.9185, 0.05798, 0.8155, 0.07248, 0.8353, 0.05785, 0.846, 0.04537, 0.8222, 0.08919, 0.8529, 0.1079, 0.8683, 0.09287, 0.8873, 0.0739, 0.8676, 0.1282, 0.8814, 0.1497, 0.8921, 0.1397, 0.9156, 0.1154, 0.9033, 0.1723, 0.9005, 0.196, 0.9065, 0.1918, 0.9304, 0.1651, 0.9244, 0.2204, 0.9104, 0.2454, 0.9118, 0.2463, 0.9303, 0.2192, 0.9321, 0.2708, 0.9112, 0.2965, 0.9086, 0.2987, 0.9185, 0.2729, 0.9256, 0.04623, 0.7937, 0.05798, 0.8155, 0.04537, 0.8222, 0.03706, 0.797, 0.07248, 0.8353, 0.08919, 0.8529, 0.0739, 0.8676, 0.05785, 0.846, 0.1079, 0.8683, 0.1282, 0.8814, 0.1154, 0.9033, 0.09287, 0.8873, 0.1497, 0.8921, 0.1723, 0.9005, 0.1651, 0.9244, 0.1397, 0.9156, 0.196, 0.9065, 0.2204, 0.9104, 0.2192, 0.9321, 0.1918, 0.9304, 0.2454, 0.9118, 0.2708, 0.9112, 0.2729, 0.9256, 0.2463, 0.9303, 0.03762, 0.7707, 0.04623, 0.7937, 0.03706, 0.797, 0.03288, 0.7717, 0.03178, 0.7471, 0.03326, 0.7228, 0.0379, 0.7238, 0.3312, 0.5863, 0.3558, 0.5989, 0.3294, 0.5914, 0.03178, 0.7471, 0.0379, 0.7238, 0.04217, 0.7256, 0.3294, 0.5914, 0.3558, 0.5989, 0.3285, 0.5967, 0.03178, 0.7471, 0.04217, 0.7256, 0.04594, 0.7282, 0.3285, 0.5967, 0.3558, 0.5989, 0.3287, 0.602, 0.03178, 0.7471, 0.04594, 0.7282, 0.04912, 0.7313, 0.3287, 0.602, 0.3558, 0.5989, 0.3298, 0.6071, 0.03178, 0.7471, 0.04912, 0.7313, 0.05166, 0.7349, 0.3298, 0.6071, 0.3558, 0.5989, 0.3318, 0.6119, 0.03178, 0.7471, 0.05166, 0.7349, 0.05349, 0.7388, 0.3318, 0.6119, 0.3558, 0.5989, 0.3347, 0.6163, 0.03178, 0.7471, 0.05349, 0.7388, 0.0546, 0.7429, 0.3347, 0.6163, 0.3558, 0.5989, 0.3384, 0.6201, 0.03178, 0.7471, 0.0546, 0.7429, 0.05496, 0.7472, 0.3384, 0.6201, 0.3558, 0.5989, 0.3428, 0.6232, 0.03178, 0.7471, 0.05496, 0.7472, 0.05457, 0.7515, 0.3378, 0.8747, 0.3484, 0.8992, 0.3333, 0.8774, 0.03178, 0.7471, 0.05457, 0.7515, 0.05344, 0.7557, 0.3333, 0.8774, 0.3484, 0.8992, 0.3294, 0.8808, 0.03178, 0.7471, 0.05344, 0.7557, 0.05158, 0.7596, 0.3294, 0.8808, 0.3484, 0.8992, 0.3263, 0.8848, 0.03178, 0.7471, 0.05158, 0.7596, 0.04901, 0.7632, 0.3263, 0.8848, 0.3484, 0.8992, 0.324, 0.8894, 0.03178, 0.7471, 0.04901, 0.7632, 0.04579, 0.7663, 0.324, 0.8894, 0.3484, 0.8992, 0.3225, 0.8942, 0.03178, 0.7471, 0.04579, 0.7663, 0.04196, 0.7689, 0.3225, 0.8942, 0.3484, 0.8992, 0.322, 0.8993, 0.03178, 0.7471, 0.04196, 0.7689, 0.03762, 0.7707, 0.322, 0.8993, 0.3484, 0.8992, 0.3224, 0.9044, 0.03178, 0.7471, 0.03762, 0.7707, 0.03288, 0.7717, 0.3224, 0.9044, 0.3484, 0.8992, 0.3238, 0.9094, 0.6273, 0.8719, 0.5002, 0.9316, 0.4997, 0.6185, 0.6269, 0.6419, 0.3774, 0.05953, 0.3772, 0.4458, 0.1762, 0.4458, 0.1764, 0.05946, 0.8125, 0.9334, 0.6853, 0.8739, 0.6854, 0.6439, 0.8126, 0.6203, 0.6227, 0.4459, 0.6228, 0.0596, 0.8239, 0.05967, 0.8237, 0.446, 0.8239, 0.05967, 0.9369, 0.0597, 0.9368, 0.446, 0.8237, 0.446, 0.6227, 0.4459, 0.5, 0.4459, 0.5001, 0.05956, 0.6228, 0.0596, 0.5002, 0.9316, 0.3729, 0.8723, 0.3725, 0.6423, 0.4997, 0.6185, 0.06327, 0.05943, 0.1764, 0.05946, 0.1762, 0.4458, 0.06315, 0.4457, 0.5, 0.4459, 0.3772, 0.4458, 0.3774, 0.05953, 0.5001, 0.05956, 0.9397, 0.874, 0.8125, 0.9334, 0.8126, 0.6203, 0.9398, 0.644])
me_024.materials.append(mat_r_finger2)
me_024.use_remesh_preserve_volume = False
me_024.use_remesh_preserve_attributes = False
me_024.use_mirror_vertex_groups = False
me_024.update()

# ---- objects
ob_finger2__001 = bpy.data.objects.new('finger2球.001', me_024)

# ---- transforms, parenting, visibility, modifiers, constraints
ob_finger2__001.location = (0.0, 0.0, 0.0)
ob_finger2__001.rotation_euler = (0.0, 0.0, 3.142)
ob_finger2__001.scale = (-0.181, -0.181, -0.181)
ob_finger2__001.lineart.crease_threshold = 0.0

# ---- collection membership
col_collection_1.objects.link(ob_finger2__001)

# ---- scene / render settings (as saved in the file)
scene.frame_start = 1; scene.frame_end = 250; scene.frame_set(1)
scene.render.engine = 'BLENDER_EEVEE_NEXT'
scene.render.resolution_percentage = 50
scene.render.dither_intensity = 0.0
scene.cycles.use_denoising = False
scene.cycles.samples = 128
scene.cycles.sampling_pattern = 'TABULATED_SOBOL'
scene.cycles.use_adaptive_sampling = False
scene.cycles.use_light_tree = False
scene.cycles.blur_glossy = 0.0
scene.cycles.sample_clamp_indirect = 0.0
scene.view_settings.view_transform = 'Standard'
bpy.context.view_layer.update()

# ---- added for rendering (the .blend has no active camera and no usable light): camera, sun
cam_auto = bpy.data.cameras.new('AutoCamera')
cam_auto.lens = 50.0
cam_auto.sensor_width = 36.0
cam_auto.clip_end = 1000.0
ob_auto_camera = bpy.data.objects.new('AutoCamera', cam_auto)
scene.collection.objects.link(ob_auto_camera)
ob_auto_camera.location = (0.73204, -1.17993, 0.830978)
ob_auto_camera.rotation_euler = (1.09748, -7.21219e-08, 0.694738)
scene.camera = ob_auto_camera
light_auto_sun = bpy.data.lights.new('AutoSun', 'SUN')
light_auto_sun.energy = 3.0
light_auto_sun.angle = 0.0523599
ob_auto_sun = bpy.data.objects.new('AutoSun', light_auto_sun)
scene.collection.objects.link(ob_auto_sun)
ob_auto_sun.rotation_euler = (0.872665, 0.174533, 0.523599)
bpy.context.view_layer.update()
